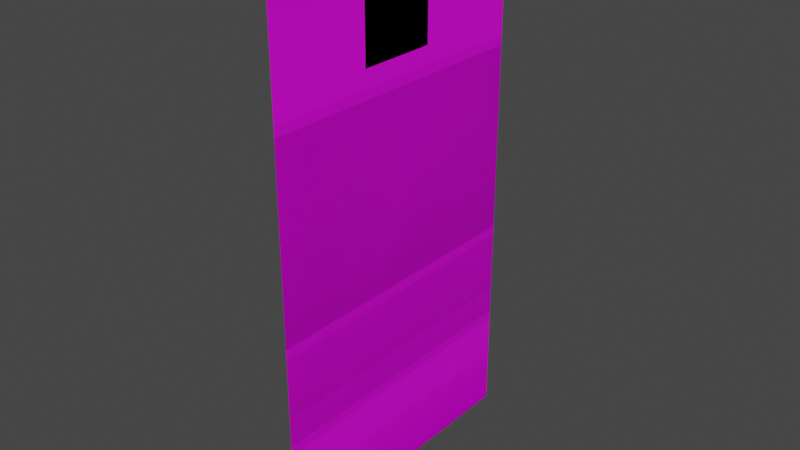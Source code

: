 # Source: Leader_Murasame.blend  (saved by Blender 2.80.75; exported with 4.5.12 LTS)
import bpy
from mathutils import Matrix  # noqa: F401  (used for matrix-valued properties, if any)

bpy.ops.wm.read_factory_settings(use_empty=True)
scene = bpy.context.scene
scene.name = 'Scene'

# ---- collections
col_collection = bpy.data.collections.new('Collection'); scene.collection.children.link(col_collection)

# ---- images (referenced by path relative to the original .blend; pixels are not part of the script)
import os
ASSET_DIR = os.environ.get("B2B_ASSET_DIR", "")  # directory of the original .blend (textures are referenced by path, not embedded)
HERE = os.path.dirname(os.path.abspath(__file__))  # packed textures are extracted next to this script under _unpacked/

def load_image(name, relpath, width, height, colorspace="sRGB"):
    """Load a texture the original file referenced (path relative to the .blend, or extracted next to this script)."""
    p = next((c for c in (os.path.join(HERE, relpath), os.path.join(ASSET_DIR, relpath)) if relpath and os.path.exists(c)), "")
    if p:
        img = bpy.data.images.load(p, check_existing=True)
        img.name = name
    else:  # same state as the original file: an image datablock whose file is absent (Cycles renders it pink)
        img = bpy.data.images.new(name, width, height)
        img.source = "FILE"
        img.filepath = "//" + (relpath or name)
    img.colorspace_settings.name = colorspace
    return img
img_murasame_body_png_001 = load_image('Murasame Body.png.001', 'Murasame Body.png', 1024, 1024, 'sRGB')
img_murasame_expression_png = load_image('Murasame Expression.png', 'Murasame Expression.png', 1024, 1024, 'sRGB')

# ---- materials (node trees are filled in below, after node groups)
mat_murasame_body = bpy.data.materials.new('Murasame Body')
mat_murasame_expression = bpy.data.materials.new('Murasame Expression')

# ---- material node trees
mat_murasame_body.use_nodes = True; mat_murasame_body.node_tree.nodes.clear()
_N = mat_murasame_body.node_tree.nodes; _L = mat_murasame_body.node_tree.links
n0 = _N.new('ShaderNodeOutputMaterial'); n0.name = 'Material Output'; n0.location = (300, 300)
n1 = _N.new('ShaderNodeBsdfPrincipled'); n1.name = 'Principled BSDF'; n1.location = (10, 300)
n1.distribution = 'GGX'
n1.subsurface_method = 'BURLEY'
n1.inputs[3].default_value = 1.45
n1.inputs[27].default_value = (0.0, 0.0, 0.0, 1.0)
n1.inputs[28].default_value = 1.0
n2 = _N.new('ShaderNodeTexImage'); n2.name = 'Image Texture'; n2.location = (-280, 265)
n2.image = img_murasame_body_png_001
_L.new(n1.outputs[0], n0.inputs[0])
_L.new(n2.outputs[0], n1.inputs[0])
_L.new(n2.outputs[1], n1.inputs[4])
n0.is_active_output = True
mat_murasame_expression.use_nodes = True; mat_murasame_expression.node_tree.nodes.clear()
_N = mat_murasame_expression.node_tree.nodes; _L = mat_murasame_expression.node_tree.links
n0 = _N.new('ShaderNodeOutputMaterial'); n0.name = 'Material Output'; n0.location = (300, 300)
n1 = _N.new('ShaderNodeBsdfPrincipled'); n1.name = 'Principled BSDF'; n1.location = (10, 300)
n1.distribution = 'GGX'
n1.subsurface_method = 'BURLEY'
n1.inputs[3].default_value = 1.45
n1.inputs[27].default_value = (0.0, 0.0, 0.0, 1.0)
n1.inputs[28].default_value = 1.0
n2 = _N.new('ShaderNodeTexImage'); n2.name = 'Image Texture'; n2.location = (-280, 265)
n2.image = img_murasame_expression_png
_L.new(n1.outputs[0], n0.inputs[0])
_L.new(n2.outputs[0], n1.inputs[0])
_L.new(n2.outputs[1], n1.inputs[4])
n0.is_active_output = True

# ---- world
world_world = bpy.data.worlds.new('World'); scene.world = world_world
world_world.use_nodes = True; world_world.node_tree.nodes.clear()
_N = world_world.node_tree.nodes; _L = world_world.node_tree.links
n0 = _N.new('ShaderNodeOutputWorld'); n0.name = 'World Output'; n0.location = (300, 300)
n1 = _N.new('ShaderNodeBackground'); n1.name = 'Background'; n1.location = (10, 300)
n1.inputs[0].default_value = (0.05088, 0.05088, 0.05088, 1.0)
_L.new(n1.outputs[0], n0.inputs[0])
n0.is_active_output = True
world_world.color = (0.05088, 0.05088, 0.05088)
world_world.use_sun_shadow = False
world_world.sun_shadow_jitter_overblur = 0.0

# ---- meshes
me_plane = bpy.data.meshes.new('Plane')
me_plane.from_pydata([(3.06e-06, -38.5, 140.0), (-3.06e-06, -38.5, 0.0), (3.06e-06, 38.5, 140.0), (-3.06e-06, 38.5, 0.0)], [], [(1, 2, 0), (1, 3, 2)])
_uv = me_plane.uv_layers.new(name='UVMap')
_uv.uv.foreach_set('vector', [1.49e-08, 0.28, 0.396, 1.0, -1.49e-08, 1.0, 1.49e-08, 0.28, 0.396, 0.28, 0.396, 1.0])
me_plane.materials.append(mat_murasame_body)
me_plane.use_remesh_preserve_volume = False
me_plane.use_remesh_preserve_attributes = False
me_plane.use_mirror_vertex_groups = False
me_plane.update()
me_plane_001 = bpy.data.meshes.new('Plane.001')
me_plane_001.from_pydata([(0.0001611, -38.5, 140.0), (-3.06e-06, -38.5, 3.453e-12), (0.0001611, 38.5, 140.0), (-3.06e-06, 38.5, 3.453e-12)], [], [(1, 2, 0), (1, 3, 2)])
_uv = me_plane_001.uv_layers.new(name='UVMap')
_uv.uv.foreach_set('vector', [0.5, 0.28, 0.896, 1.0, 0.5, 1.0, 0.5, 0.28, 0.896, 0.28, 0.896, 1.0])
me_plane_001.materials.append(mat_murasame_body)
me_plane_001.use_remesh_preserve_volume = False
me_plane_001.use_remesh_preserve_attributes = False
me_plane_001.use_mirror_vertex_groups = False
me_plane_001.update()
me_plane_002 = bpy.data.meshes.new('Plane.002')
me_plane_002.from_pydata([(0.0001611, -38.5, 140.0), (-3.06e-06, -38.5, 3.453e-12), (0.0001611, 38.5, 140.0), (-3.06e-06, 38.5, 3.453e-12)], [], [(1, 2, 0), (1, 3, 2)])
_uv = me_plane_002.uv_layers.new(name='UVMap')
_uv.uv.foreach_set('vector', [-1.49e-08, 0.396, 0.72, -2.98e-08, 0.72, 0.396, -1.49e-08, 0.396, -1.49e-08, -2.98e-08, 0.72, -2.98e-08])
me_plane_002.materials.append(mat_murasame_body)
me_plane_002.use_remesh_preserve_volume = False
me_plane_002.use_remesh_preserve_attributes = False
me_plane_002.use_mirror_vertex_groups = False
me_plane_002.update()
me_plane_003 = bpy.data.meshes.new('Plane.003')
me_plane_003.from_pydata([(0.01, -11.28, 130.7), (0.01, -11.28, 111.2), (0.01, 8.164, 130.7), (0.01, 8.164, 111.2)], [], [(1, 2, 0), (1, 3, 2)])
_uv = me_plane_003.uv_layers.new(name='UVMap')
_uv.uv.foreach_set('vector', [0.2, 0.8, 0.4, 1.0, 0.2, 1.0, 0.2, 0.8, 0.4, 0.8, 0.4, 1.0])
me_plane_003.materials.append(mat_murasame_expression)
me_plane_003.use_remesh_preserve_volume = False
me_plane_003.use_remesh_preserve_attributes = False
me_plane_003.use_mirror_vertex_groups = False
me_plane_003.update()
me_plane_004 = bpy.data.meshes.new('Plane.004')
me_plane_004.from_pydata([(0.01, -11.28, 130.7), (0.01, -11.28, 111.2), (0.01, 8.164, 130.7), (0.01, 8.164, 111.2)], [], [(1, 2, 0), (1, 3, 2)])
_uv = me_plane_004.uv_layers.new(name='UVMap')
_uv.uv.foreach_set('vector', [-1.49e-08, 0.8, 0.2, 1.0, 1.49e-08, 1.0, -1.49e-08, 0.8, 0.2, 0.8, 0.2, 1.0])
me_plane_004.materials.append(mat_murasame_expression)
me_plane_004.use_remesh_preserve_volume = False
me_plane_004.use_remesh_preserve_attributes = False
me_plane_004.use_mirror_vertex_groups = False
me_plane_004.update()
me_plane_005 = bpy.data.meshes.new('Plane.005')
me_plane_005.from_pydata([(0.01, -11.28, 130.7), (0.01, -11.28, 111.2), (0.01, 8.164, 130.7), (0.01, 8.164, 111.2)], [], [(1, 2, 0), (1, 3, 2)])
_uv = me_plane_005.uv_layers.new(name='UVMap')
_uv.uv.foreach_set('vector', [0.4, 0.8, 0.6, 1.0, 0.4, 1.0, 0.4, 0.8, 0.6, 0.8, 0.6, 1.0])
me_plane_005.materials.append(mat_murasame_expression)
me_plane_005.use_remesh_preserve_volume = False
me_plane_005.use_remesh_preserve_attributes = False
me_plane_005.use_mirror_vertex_groups = False
me_plane_005.update()
me_plane_006 = bpy.data.meshes.new('Plane.006')
me_plane_006.from_pydata([(0.01, -9.793, 130.8), (0.01, -9.793, 111.3), (0.01, 9.651, 130.8), (0.01, 9.651, 111.3)], [], [(1, 2, 0), (1, 3, 2)])
_uv = me_plane_006.uv_layers.new(name='UVMap')
_uv.uv.foreach_set('vector', [0.6, 0.8, 0.8, 1.0, 0.6, 1.0, 0.6, 0.8, 0.8, 0.8, 0.8, 1.0])
me_plane_006.materials.append(mat_murasame_expression)
me_plane_006.use_remesh_preserve_volume = False
me_plane_006.use_remesh_preserve_attributes = False
me_plane_006.use_mirror_vertex_groups = False
me_plane_006.update()
me_plane_007 = bpy.data.meshes.new('Plane.007')
me_plane_007.from_pydata([(0.01, -11.28, 130.7), (0.01, -11.28, 111.2), (0.01, 8.164, 130.7), (0.01, 8.164, 111.2)], [], [(1, 2, 0), (1, 3, 2)])
_uv = me_plane_007.uv_layers.new(name='UVMap')
_uv.uv.foreach_set('vector', [0.2, 0.6, 0.4, 0.8, 0.2, 0.8, 0.2, 0.6, 0.4, 0.6, 0.4, 0.8])
me_plane_007.materials.append(mat_murasame_expression)
me_plane_007.use_remesh_preserve_volume = False
me_plane_007.use_remesh_preserve_attributes = False
me_plane_007.use_mirror_vertex_groups = False
me_plane_007.update()
me_plane_008 = bpy.data.meshes.new('Plane.008')
me_plane_008.from_pydata([(0.01, -11.28, 130.7), (0.01, -11.28, 111.2), (0.01, 8.164, 130.7), (0.01, 8.164, 111.2)], [], [(1, 2, 0), (1, 3, 2)])
_uv = me_plane_008.uv_layers.new(name='UVMap')
_uv.uv.foreach_set('vector', [0.4, 0.6, 0.6, 0.8, 0.4, 0.8, 0.4, 0.6, 0.6, 0.6, 0.6, 0.8])
me_plane_008.materials.append(mat_murasame_expression)
me_plane_008.use_remesh_preserve_volume = False
me_plane_008.use_remesh_preserve_attributes = False
me_plane_008.use_mirror_vertex_groups = False
me_plane_008.update()
me_plane_009 = bpy.data.meshes.new('Plane.009')
me_plane_009.from_pydata([(0.01, -11.28, 130.7), (0.01, -11.28, 111.2), (0.01, 8.164, 130.7), (0.01, 8.164, 111.2)], [], [(1, 2, 0), (1, 3, 2)])
_uv = me_plane_009.uv_layers.new(name='UVMap')
_uv.uv.foreach_set('vector', [0.2, 0.4, 0.4, 0.6, 0.2, 0.6, 0.2, 0.4, 0.4, 0.4, 0.4, 0.6])
me_plane_009.materials.append(mat_murasame_expression)
me_plane_009.use_remesh_preserve_volume = False
me_plane_009.use_remesh_preserve_attributes = False
me_plane_009.use_mirror_vertex_groups = False
me_plane_009.update()
me_plane_010 = bpy.data.meshes.new('Plane.010')
me_plane_010.from_pydata([(0.01, -9.793, 130.8), (0.01, -9.793, 111.3), (0.01, 9.651, 130.8), (0.01, 9.651, 111.3)], [], [(1, 2, 0), (1, 3, 2)])
_uv = me_plane_010.uv_layers.new(name='UVMap')
_uv.uv.foreach_set('vector', [0.6, 0.4, 0.8, 0.6, 0.6, 0.6, 0.6, 0.4, 0.8, 0.4, 0.8, 0.6])
me_plane_010.materials.append(mat_murasame_expression)
me_plane_010.use_remesh_preserve_volume = False
me_plane_010.use_remesh_preserve_attributes = False
me_plane_010.use_mirror_vertex_groups = False
me_plane_010.update()
me_plane_012 = bpy.data.meshes.new('Plane.012')
me_plane_012.from_pydata([(0.01, -11.28, 130.7), (0.01, -11.28, 111.2), (0.01, 8.164, 130.7), (0.01, 8.164, 111.2)], [], [(1, 2, 0), (1, 3, 2)])
_uv = me_plane_012.uv_layers.new(name='UVMap')
_uv.uv.foreach_set('vector', [-1.49e-08, 0.6, 0.2, 0.8, 1.49e-08, 0.8, -1.49e-08, 0.6, 0.2, 0.6, 0.2, 0.8])
me_plane_012.materials.append(mat_murasame_expression)
me_plane_012.use_remesh_preserve_volume = False
me_plane_012.use_remesh_preserve_attributes = False
me_plane_012.use_mirror_vertex_groups = False
me_plane_012.update()
me_plane_014 = bpy.data.meshes.new('Plane.014')
me_plane_014.from_pydata([(0.01, -11.28, 130.7), (0.01, -11.28, 111.2), (0.01, 8.164, 130.7), (0.01, 8.164, 111.2)], [], [(1, 2, 0), (1, 3, 2)])
_uv = me_plane_014.uv_layers.new(name='UVMap')
_uv.uv.foreach_set('vector', [-1.49e-08, 0.4, 0.2, 0.6, 1.49e-08, 0.6, -1.49e-08, 0.4, 0.2, 0.4, 0.2, 0.6])
me_plane_014.materials.append(mat_murasame_expression)
me_plane_014.use_remesh_preserve_volume = False
me_plane_014.use_remesh_preserve_attributes = False
me_plane_014.use_mirror_vertex_groups = False
me_plane_014.update()
me_plane_015 = bpy.data.meshes.new('Plane.015')
me_plane_015.from_pydata([(0.01, -11.28, 130.7), (0.01, -11.28, 111.2), (0.01, 8.164, 130.7), (0.01, 8.164, 111.2)], [], [(1, 2, 0), (1, 3, 2)])
_uv = me_plane_015.uv_layers.new(name='UVMap')
_uv.uv.foreach_set('vector', [0.4, 0.4, 0.6, 0.6, 0.4, 0.6, 0.4, 0.4, 0.6, 0.4, 0.6, 0.6])
me_plane_015.materials.append(mat_murasame_expression)
me_plane_015.use_remesh_preserve_volume = False
me_plane_015.use_remesh_preserve_attributes = False
me_plane_015.use_mirror_vertex_groups = False
me_plane_015.update()
me_plane_016 = bpy.data.meshes.new('Plane.016')
me_plane_016.from_pydata([(0.01, -11.28, 130.7), (0.01, -11.28, 111.2), (0.01, 8.164, 130.7), (0.01, 8.164, 111.2)], [], [(1, 2, 0), (1, 3, 2)])
_uv = me_plane_016.uv_layers.new(name='UVMap')
_uv.uv.foreach_set('vector', [-1.49e-08, 0.2, 0.2, 0.4, 1.49e-08, 0.4, -1.49e-08, 0.2, 0.2, 0.2, 0.2, 0.4])
me_plane_016.materials.append(mat_murasame_expression)
me_plane_016.use_remesh_preserve_volume = False
me_plane_016.use_remesh_preserve_attributes = False
me_plane_016.use_mirror_vertex_groups = False
me_plane_016.update()
me_plane_017 = bpy.data.meshes.new('Plane.017')
me_plane_017.from_pydata([(0.01, -11.28, 130.7), (0.01, -11.28, 111.2), (0.01, 8.164, 130.7), (0.01, 8.164, 111.2)], [], [(1, 2, 0), (1, 3, 2)])
_uv = me_plane_017.uv_layers.new(name='UVMap')
_uv.uv.foreach_set('vector', [0.2, 0.2, 0.4, 0.4, 0.2, 0.4, 0.2, 0.2, 0.4, 0.2, 0.4, 0.4])
me_plane_017.materials.append(mat_murasame_expression)
me_plane_017.use_remesh_preserve_volume = False
me_plane_017.use_remesh_preserve_attributes = False
me_plane_017.use_mirror_vertex_groups = False
me_plane_017.update()
me_plane_018 = bpy.data.meshes.new('Plane.018')
me_plane_018.from_pydata([(0.01, -11.28, 130.7), (0.01, -11.28, 111.2), (0.01, 8.164, 130.7), (0.01, 8.164, 111.2)], [], [(1, 2, 0), (1, 3, 2)])
_uv = me_plane_018.uv_layers.new(name='UVMap')
_uv.uv.foreach_set('vector', [0.4, 0.2, 0.6, 0.4, 0.4, 0.4, 0.4, 0.2, 0.6, 0.2, 0.6, 0.4])
me_plane_018.materials.append(mat_murasame_expression)
me_plane_018.use_remesh_preserve_volume = False
me_plane_018.use_remesh_preserve_attributes = False
me_plane_018.use_mirror_vertex_groups = False
me_plane_018.update()
me_plane_019 = bpy.data.meshes.new('Plane.019')
me_plane_019.from_pydata([(0.01, -11.28, 130.7), (0.01, -11.28, 111.2), (0.01, 8.164, 130.7), (0.01, 8.164, 111.2)], [], [(1, 2, 0), (1, 3, 2)])
_uv = me_plane_019.uv_layers.new(name='UVMap')
_uv.uv.foreach_set('vector', [-1.49e-08, 5.96e-08, 0.2, 0.2, 1.49e-08, 0.2, -1.49e-08, 5.96e-08, 0.2, 0.0, 0.2, 0.2])
me_plane_019.materials.append(mat_murasame_expression)
me_plane_019.use_remesh_preserve_volume = False
me_plane_019.use_remesh_preserve_attributes = False
me_plane_019.use_mirror_vertex_groups = False
me_plane_019.update()
me_plane_020 = bpy.data.meshes.new('Plane.020')
me_plane_020.from_pydata([(0.01, -11.28, 130.7), (0.01, -11.28, 111.2), (0.01, 8.164, 130.7), (0.01, 8.164, 111.2)], [], [(1, 2, 0), (1, 3, 2)])
_uv = me_plane_020.uv_layers.new(name='UVMap')
_uv.uv.foreach_set('vector', [0.2, 5.96e-08, 0.4, 0.2, 0.2, 0.2, 0.2, 5.96e-08, 0.4, -3.278e-07, 0.4, 0.2])
me_plane_020.materials.append(mat_murasame_expression)
me_plane_020.use_remesh_preserve_volume = False
me_plane_020.use_remesh_preserve_attributes = False
me_plane_020.use_mirror_vertex_groups = False
me_plane_020.update()
me_plane_021 = bpy.data.meshes.new('Plane.021')
me_plane_021.from_pydata([(0.01, -11.28, 130.7), (0.01, -11.28, 111.2), (0.01, 8.164, 130.7), (0.01, 8.164, 111.2)], [], [(1, 2, 0), (1, 3, 2)])
_uv = me_plane_021.uv_layers.new(name='UVMap')
_uv.uv.foreach_set('vector', [0.4, 5.96e-08, 0.6, 0.2, 0.4, 0.2, 0.4, 5.96e-08, 0.6, 0.0, 0.6, 0.2])
me_plane_021.materials.append(mat_murasame_expression)
me_plane_021.use_remesh_preserve_volume = False
me_plane_021.use_remesh_preserve_attributes = False
me_plane_021.use_mirror_vertex_groups = False
me_plane_021.update()
me_plane_023 = bpy.data.meshes.new('Plane.023')
me_plane_023.from_pydata([(0.01, -9.793, 130.8), (0.01, -9.793, 111.3), (0.01, 9.651, 130.8), (0.01, 9.651, 111.3)], [], [(1, 2, 0), (1, 3, 2)])
_uv = me_plane_023.uv_layers.new(name='UVMap')
_uv.uv.foreach_set('vector', [0.6, 0.8, 0.8, 1.0, 0.6, 1.0, 0.6, 0.8, 0.8, 0.8, 0.8, 1.0])
me_plane_023.materials.append(mat_murasame_expression)
me_plane_023.use_remesh_preserve_volume = False
me_plane_023.use_remesh_preserve_attributes = False
me_plane_023.use_mirror_vertex_groups = False
me_plane_023.update()
me_plane_024 = bpy.data.meshes.new('Plane.024')
me_plane_024.from_pydata([(0.01, -9.793, 130.8), (0.01, -9.793, 111.3), (0.01, 9.651, 130.8), (0.01, 9.651, 111.3)], [], [(1, 2, 0), (1, 3, 2)])
_uv = me_plane_024.uv_layers.new(name='UVMap')
_uv.uv.foreach_set('vector', [0.6, 0.8, 0.8, 1.0, 0.6, 1.0, 0.6, 0.8, 0.8, 0.8, 0.8, 1.0])
me_plane_024.materials.append(mat_murasame_expression)
me_plane_024.use_remesh_preserve_volume = False
me_plane_024.use_remesh_preserve_attributes = False
me_plane_024.use_mirror_vertex_groups = False
me_plane_024.update()
me_plane_025 = bpy.data.meshes.new('Plane.025')
me_plane_025.from_pydata([(0.01, -9.793, 130.8), (0.01, -9.793, 111.3), (0.01, 9.651, 130.8), (0.01, 9.651, 111.3)], [], [(1, 2, 0), (1, 3, 2)])
_uv = me_plane_025.uv_layers.new(name='UVMap')
_uv.uv.foreach_set('vector', [0.6, 0.8, 0.8, 1.0, 0.6, 1.0, 0.6, 0.8, 0.8, 0.8, 0.8, 1.0])
me_plane_025.materials.append(mat_murasame_expression)
me_plane_025.use_remesh_preserve_volume = False
me_plane_025.use_remesh_preserve_attributes = False
me_plane_025.use_mirror_vertex_groups = False
me_plane_025.update()
me_plane_026 = bpy.data.meshes.new('Plane.026')
me_plane_026.from_pydata([(0.01, -9.793, 130.8), (0.01, -9.793, 111.3), (0.01, 9.651, 130.8), (0.01, 9.651, 111.3)], [], [(1, 2, 0), (1, 3, 2)])
_uv = me_plane_026.uv_layers.new(name='UVMap')
_uv.uv.foreach_set('vector', [0.6, 0.8, 0.8, 1.0, 0.6, 1.0, 0.6, 0.8, 0.8, 0.8, 0.8, 1.0])
me_plane_026.materials.append(mat_murasame_expression)
me_plane_026.use_remesh_preserve_volume = False
me_plane_026.use_remesh_preserve_attributes = False
me_plane_026.use_mirror_vertex_groups = False
me_plane_026.update()
me_plane_027 = bpy.data.meshes.new('Plane.027')
me_plane_027.from_pydata([(0.01, -9.793, 130.8), (0.01, -9.793, 111.3), (0.01, 9.651, 130.8), (0.01, 9.651, 111.3)], [], [(1, 2, 0), (1, 3, 2)])
_uv = me_plane_027.uv_layers.new(name='UVMap')
_uv.uv.foreach_set('vector', [0.6, 0.8, 0.8, 1.0, 0.6, 1.0, 0.6, 0.8, 0.8, 0.8, 0.8, 1.0])
me_plane_027.materials.append(mat_murasame_expression)
me_plane_027.use_remesh_preserve_volume = False
me_plane_027.use_remesh_preserve_attributes = False
me_plane_027.use_mirror_vertex_groups = False
me_plane_027.update()
me_plane_028 = bpy.data.meshes.new('Plane.028')
me_plane_028.from_pydata([(0.01, -9.793, 130.8), (0.01, -9.793, 111.3), (0.01, 9.651, 130.8), (0.01, 9.651, 111.3)], [], [(1, 2, 0), (1, 3, 2)])
_uv = me_plane_028.uv_layers.new(name='UVMap')
_uv.uv.foreach_set('vector', [0.6, 0.8, 0.8, 1.0, 0.6, 1.0, 0.6, 0.8, 0.8, 0.8, 0.8, 1.0])
me_plane_028.materials.append(mat_murasame_expression)
me_plane_028.use_remesh_preserve_volume = False
me_plane_028.use_remesh_preserve_attributes = False
me_plane_028.use_mirror_vertex_groups = False
me_plane_028.update()
me_plane_029 = bpy.data.meshes.new('Plane.029')
me_plane_029.from_pydata([(0.01, -9.793, 130.8), (0.01, -9.793, 111.3), (0.01, 9.651, 130.8), (0.01, 9.651, 111.3)], [], [(1, 2, 0), (1, 3, 2)])
_uv = me_plane_029.uv_layers.new(name='UVMap')
_uv.uv.foreach_set('vector', [0.6, 0.8, 0.8, 1.0, 0.6, 1.0, 0.6, 0.8, 0.8, 0.8, 0.8, 1.0])
me_plane_029.materials.append(mat_murasame_expression)
me_plane_029.use_remesh_preserve_volume = False
me_plane_029.use_remesh_preserve_attributes = False
me_plane_029.use_mirror_vertex_groups = False
me_plane_029.update()
me_plane_030 = bpy.data.meshes.new('Plane.030')
me_plane_030.from_pydata([(0.01, -9.793, 130.8), (0.01, -9.793, 111.3), (0.01, 9.651, 130.8), (0.01, 9.651, 111.3)], [], [(1, 2, 0), (1, 3, 2)])
_uv = me_plane_030.uv_layers.new(name='UVMap')
_uv.uv.foreach_set('vector', [0.6, 0.8, 0.8, 1.0, 0.6, 1.0, 0.6, 0.8, 0.8, 0.8, 0.8, 1.0])
me_plane_030.materials.append(mat_murasame_expression)
me_plane_030.use_remesh_preserve_volume = False
me_plane_030.use_remesh_preserve_attributes = False
me_plane_030.use_mirror_vertex_groups = False
me_plane_030.update()
arm_armature = bpy.data.armatures.new('Armature')  # bones are not reproduced

# ---- objects
ob_armature = bpy.data.objects.new('Armature', arm_armature)
ob_body_1 = bpy.data.objects.new('Body 1', me_plane)
ob_body_2 = bpy.data.objects.new('Body 2', me_plane_001)
ob_body_3 = bpy.data.objects.new('Body 3', me_plane_002)
ob_exp01 = bpy.data.objects.new('EXP01', me_plane_003)
ob_exp00 = bpy.data.objects.new('EXP00', me_plane_004)
ob_exp02 = bpy.data.objects.new('EXP02', me_plane_005)
ob_exp03 = bpy.data.objects.new('EXP03', me_plane_006)
ob_exp11 = bpy.data.objects.new('EXP11', me_plane_007)
ob_exp12 = bpy.data.objects.new('EXP12', me_plane_008)
ob_exp21 = bpy.data.objects.new('EXP21', me_plane_009)
ob_exp23 = bpy.data.objects.new('EXP23', me_plane_010)
ob_exp10 = bpy.data.objects.new('EXP10', me_plane_012)
ob_exp20 = bpy.data.objects.new('EXP20', me_plane_014)
ob_exp22 = bpy.data.objects.new('EXP22', me_plane_015)
ob_exp30 = bpy.data.objects.new('EXP30', me_plane_016)
ob_exp31 = bpy.data.objects.new('EXP31', me_plane_017)
ob_exp32 = bpy.data.objects.new('EXP32', me_plane_018)
ob_exp40 = bpy.data.objects.new('EXP40', me_plane_019)
ob_exp41 = bpy.data.objects.new('EXP41', me_plane_020)
ob_exp42 = bpy.data.objects.new('EXP42', me_plane_021)
ob_exp04 = bpy.data.objects.new('EXP04', me_plane_023)
ob_exp13 = bpy.data.objects.new('EXP13', me_plane_024)
ob_exp14 = bpy.data.objects.new('EXP14', me_plane_025)
ob_exp24 = bpy.data.objects.new('EXP24', me_plane_026)
ob_exp33 = bpy.data.objects.new('EXP33', me_plane_027)
ob_exp34 = bpy.data.objects.new('EXP34', me_plane_028)
ob_exp43 = bpy.data.objects.new('EXP43', me_plane_029)
ob_exp44 = bpy.data.objects.new('EXP44', me_plane_030)

# ---- transforms, parenting, visibility, modifiers, constraints
ob_armature.location = (0.0, 0.0, 0.0)
ob_armature.lineart.crease_threshold = 0.0
ob_body_1.parent = ob_armature
ob_body_1.location = (0.0, 0.0, 0.0)
ob_body_1.lineart.crease_threshold = 0.0
_vg = ob_body_1.vertex_groups.new(name='Body 1')
_vg.add([0, 1, 2, 3], 1.0, 'REPLACE')
_m = ob_body_1.modifiers.new('Armature', 'ARMATURE')
_m.object = ob_armature
ob_body_2.parent = ob_armature
ob_body_2.location = (0.0, 0.0, 0.0)
ob_body_2.lineart.crease_threshold = 0.0
_vg = ob_body_2.vertex_groups.new(name='Body 2')
_vg.add([0, 1, 2, 3], 1.0, 'REPLACE')
_m = ob_body_2.modifiers.new('Armature', 'ARMATURE')
_m.object = ob_armature
ob_body_3.parent = ob_armature
ob_body_3.location = (0.0, 0.0, 0.0)
ob_body_3.lineart.crease_threshold = 0.0
_vg = ob_body_3.vertex_groups.new(name='Body 3')
_vg.add([0, 1, 2, 3], 1.0, 'REPLACE')
_m = ob_body_3.modifiers.new('Armature', 'ARMATURE')
_m.object = ob_armature
ob_exp01.parent = ob_armature
ob_exp01.location = (0.0, 0.0, 0.0)
ob_exp01.lineart.crease_threshold = 0.0
_vg = ob_exp01.vertex_groups.new(name='Face01')
_vg.add([0, 1, 2, 3], 1.0, 'REPLACE')
_m = ob_exp01.modifiers.new('Armature', 'ARMATURE')
_m.object = ob_armature
ob_exp00.parent = ob_armature
ob_exp00.location = (0.0, 0.0, 0.0)
ob_exp00.lineart.crease_threshold = 0.0
_vg = ob_exp00.vertex_groups.new(name='Face00')
_vg.add([0, 1, 2, 3], 1.0, 'REPLACE')
_m = ob_exp00.modifiers.new('Armature', 'ARMATURE')
_m.object = ob_armature
ob_exp02.parent = ob_armature
ob_exp02.location = (0.0, 0.0, 0.0)
ob_exp02.lineart.crease_threshold = 0.0
_vg = ob_exp02.vertex_groups.new(name='Face02')
_vg.add([0, 1, 2, 3], 1.0, 'REPLACE')
_m = ob_exp02.modifiers.new('Armature', 'ARMATURE')
_m.object = ob_armature
ob_exp03.parent = ob_armature
ob_exp03.location = (0.0, 0.0, 0.0)
ob_exp03.lineart.crease_threshold = 0.0
_vg = ob_exp03.vertex_groups.new(name='Face03')
_vg.add([0, 1, 2, 3], 1.0, 'REPLACE')
_m = ob_exp03.modifiers.new('Armature', 'ARMATURE')
_m.object = ob_armature
ob_exp11.parent = ob_armature
ob_exp11.location = (0.0, 0.0, 0.0)
ob_exp11.lineart.crease_threshold = 0.0
_vg = ob_exp11.vertex_groups.new(name='Face11')
_vg.add([0, 1, 2, 3], 1.0, 'REPLACE')
_m = ob_exp11.modifiers.new('Armature', 'ARMATURE')
_m.object = ob_armature
ob_exp12.parent = ob_armature
ob_exp12.location = (0.0, 0.0, 0.0)
ob_exp12.lineart.crease_threshold = 0.0
_vg = ob_exp12.vertex_groups.new(name='Face12')
_vg.add([0, 1, 2, 3], 1.0, 'REPLACE')
_m = ob_exp12.modifiers.new('Armature', 'ARMATURE')
_m.object = ob_armature
ob_exp21.parent = ob_armature
ob_exp21.location = (0.0, 0.0, 0.0)
ob_exp21.lineart.crease_threshold = 0.0
_vg = ob_exp21.vertex_groups.new(name='Face21')
_vg.add([0, 1, 2, 3], 1.0, 'REPLACE')
_m = ob_exp21.modifiers.new('Armature', 'ARMATURE')
_m.object = ob_armature
ob_exp23.parent = ob_armature
ob_exp23.location = (0.0, 0.0, 0.0)
ob_exp23.lineart.crease_threshold = 0.0
_vg = ob_exp23.vertex_groups.new(name='Face23')
_vg.add([0, 1, 2, 3], 1.0, 'REPLACE')
_m = ob_exp23.modifiers.new('Armature', 'ARMATURE')
_m.object = ob_armature
ob_exp10.parent = ob_armature
ob_exp10.location = (0.0, 0.0, 0.0)
ob_exp10.lineart.crease_threshold = 0.0
_vg = ob_exp10.vertex_groups.new(name='Face10')
_vg.add([0, 1, 2, 3], 1.0, 'REPLACE')
_m = ob_exp10.modifiers.new('Armature', 'ARMATURE')
_m.object = ob_armature
ob_exp20.parent = ob_armature
ob_exp20.location = (0.0, 0.0, 0.0)
ob_exp20.lineart.crease_threshold = 0.0
_vg = ob_exp20.vertex_groups.new(name='Face20')
_vg.add([0, 1, 2, 3], 1.0, 'REPLACE')
_m = ob_exp20.modifiers.new('Armature', 'ARMATURE')
_m.object = ob_armature
ob_exp22.parent = ob_armature
ob_exp22.location = (0.0, 0.0, 0.0)
ob_exp22.lineart.crease_threshold = 0.0
_vg = ob_exp22.vertex_groups.new(name='Face22')
_vg.add([0, 1, 2, 3], 1.0, 'REPLACE')
_m = ob_exp22.modifiers.new('Armature', 'ARMATURE')
_m.object = ob_armature
ob_exp30.parent = ob_armature
ob_exp30.location = (0.0, 0.0, 0.0)
ob_exp30.lineart.crease_threshold = 0.0
_vg = ob_exp30.vertex_groups.new(name='Face30')
_vg.add([0, 1, 2, 3], 1.0, 'REPLACE')
_m = ob_exp30.modifiers.new('Armature', 'ARMATURE')
_m.object = ob_armature
ob_exp31.parent = ob_armature
ob_exp31.location = (0.0, 0.0, 0.0)
ob_exp31.lineart.crease_threshold = 0.0
_vg = ob_exp31.vertex_groups.new(name='Face31')
_vg.add([0, 1, 2, 3], 1.0, 'REPLACE')
_m = ob_exp31.modifiers.new('Armature', 'ARMATURE')
_m.object = ob_armature
ob_exp32.parent = ob_armature
ob_exp32.location = (0.0, 0.0, 0.0)
ob_exp32.lineart.crease_threshold = 0.0
_vg = ob_exp32.vertex_groups.new(name='Face32')
_vg.add([0, 1, 2, 3], 1.0, 'REPLACE')
_m = ob_exp32.modifiers.new('Armature', 'ARMATURE')
_m.object = ob_armature
ob_exp40.parent = ob_armature
ob_exp40.location = (0.0, 0.0, 0.0)
ob_exp40.lineart.crease_threshold = 0.0
_vg = ob_exp40.vertex_groups.new(name='Face40')
_vg.add([0, 1, 2, 3], 1.0, 'REPLACE')
_m = ob_exp40.modifiers.new('Armature', 'ARMATURE')
_m.object = ob_armature
ob_exp41.parent = ob_armature
ob_exp41.location = (0.0, 0.0, 0.0)
ob_exp41.lineart.crease_threshold = 0.0
_vg = ob_exp41.vertex_groups.new(name='Face41')
_vg.add([0, 1, 2, 3], 1.0, 'REPLACE')
_m = ob_exp41.modifiers.new('Armature', 'ARMATURE')
_m.object = ob_armature
ob_exp42.parent = ob_armature
ob_exp42.location = (0.0, 0.0, 0.0)
ob_exp42.lineart.crease_threshold = 0.0
_vg = ob_exp42.vertex_groups.new(name='Face42')
_vg.add([0, 1, 2, 3], 1.0, 'REPLACE')
_m = ob_exp42.modifiers.new('Armature', 'ARMATURE')
_m.object = ob_armature
ob_exp04.parent = ob_armature
ob_exp04.location = (0.0, 0.0, 0.0)
ob_exp04.lineart.crease_threshold = 0.0
_vg = ob_exp04.vertex_groups.new(name='Face04')
_vg.add([0, 1, 2, 3], 1.0, 'REPLACE')
_m = ob_exp04.modifiers.new('Armature', 'ARMATURE')
_m.object = ob_armature
ob_exp13.parent = ob_armature
ob_exp13.location = (0.0, 0.0, 0.0)
ob_exp13.lineart.crease_threshold = 0.0
_vg = ob_exp13.vertex_groups.new(name='Face13')
_vg.add([0, 1, 2, 3], 1.0, 'REPLACE')
_m = ob_exp13.modifiers.new('Armature', 'ARMATURE')
_m.object = ob_armature
ob_exp14.parent = ob_armature
ob_exp14.location = (0.0, 0.0, 0.0)
ob_exp14.lineart.crease_threshold = 0.0
_vg = ob_exp14.vertex_groups.new(name='Face14')
_vg.add([0, 1, 2, 3], 1.0, 'REPLACE')
_m = ob_exp14.modifiers.new('Armature', 'ARMATURE')
_m.object = ob_armature
ob_exp24.parent = ob_armature
ob_exp24.location = (0.0, 0.0, 0.0)
ob_exp24.lineart.crease_threshold = 0.0
_vg = ob_exp24.vertex_groups.new(name='Face24')
_vg.add([0, 1, 2, 3], 1.0, 'REPLACE')
_m = ob_exp24.modifiers.new('Armature', 'ARMATURE')
_m.object = ob_armature
ob_exp33.parent = ob_armature
ob_exp33.location = (0.0, 0.0, 0.0)
ob_exp33.lineart.crease_threshold = 0.0
_vg = ob_exp33.vertex_groups.new(name='Face33')
_vg.add([0, 1, 2, 3], 1.0, 'REPLACE')
_m = ob_exp33.modifiers.new('Armature', 'ARMATURE')
_m.object = ob_armature
ob_exp34.parent = ob_armature
ob_exp34.location = (0.0, 0.0, 0.0)
ob_exp34.lineart.crease_threshold = 0.0
_vg = ob_exp34.vertex_groups.new(name='Face34')
_vg.add([0, 1, 2, 3], 1.0, 'REPLACE')
_m = ob_exp34.modifiers.new('Armature', 'ARMATURE')
_m.object = ob_armature
ob_exp43.parent = ob_armature
ob_exp43.location = (0.0, 0.0, 0.0)
ob_exp43.lineart.crease_threshold = 0.0
_vg = ob_exp43.vertex_groups.new(name='Face43')
_vg.add([0, 1, 2, 3], 1.0, 'REPLACE')
_m = ob_exp43.modifiers.new('Armature', 'ARMATURE')
_m.object = ob_armature
ob_exp44.parent = ob_armature
ob_exp44.location = (0.0, 0.0, 0.0)
ob_exp44.lineart.crease_threshold = 0.0
_vg = ob_exp44.vertex_groups.new(name='Face44')
_vg.add([0, 1, 2, 3], 1.0, 'REPLACE')
_m = ob_exp44.modifiers.new('Armature', 'ARMATURE')
_m.object = ob_armature

# ---- collection membership
col_collection.objects.link(ob_armature)
col_collection.objects.link(ob_body_1)
col_collection.objects.link(ob_body_2)
col_collection.objects.link(ob_body_3)
col_collection.objects.link(ob_exp01)
col_collection.objects.link(ob_exp00)
col_collection.objects.link(ob_exp02)
col_collection.objects.link(ob_exp03)
col_collection.objects.link(ob_exp11)
col_collection.objects.link(ob_exp12)
col_collection.objects.link(ob_exp21)
col_collection.objects.link(ob_exp23)
col_collection.objects.link(ob_exp10)
col_collection.objects.link(ob_exp20)
col_collection.objects.link(ob_exp22)
col_collection.objects.link(ob_exp30)
col_collection.objects.link(ob_exp31)
col_collection.objects.link(ob_exp32)
col_collection.objects.link(ob_exp40)
col_collection.objects.link(ob_exp41)
col_collection.objects.link(ob_exp42)
col_collection.objects.link(ob_exp04)
col_collection.objects.link(ob_exp13)
col_collection.objects.link(ob_exp14)
col_collection.objects.link(ob_exp24)
col_collection.objects.link(ob_exp33)
col_collection.objects.link(ob_exp34)
col_collection.objects.link(ob_exp43)
col_collection.objects.link(ob_exp44)

# ---- scene / render settings (as saved in the file)
scene.frame_start = 1; scene.frame_end = 253; scene.frame_set(253)
scene.render.engine = 'CYCLES'
scene.cycles.use_denoising = False
scene.cycles.samples = 128
scene.cycles.sampling_pattern = 'TABULATED_SOBOL'
scene.cycles.use_adaptive_sampling = False
scene.cycles.use_light_tree = False
scene.view_settings.view_transform = 'Filmic'
scene.unit_settings.scale_length = 0.01
bpy.context.view_layer.update()

# ---- added for rendering (the .blend has no active camera and no usable light): camera, sun
cam_auto = bpy.data.cameras.new('AutoCamera')
cam_auto.lens = 50.0
cam_auto.sensor_width = 36.0
cam_auto.clip_end = 2594.48
ob_auto_camera = bpy.data.objects.new('AutoCamera', cam_auto)
scene.collection.objects.link(ob_auto_camera)
ob_auto_camera.location = (147.844, -177.401, 188.267)
ob_auto_camera.rotation_euler = (1.09748, -7.21219e-08, 0.694738)
scene.camera = ob_auto_camera
light_auto_sun = bpy.data.lights.new('AutoSun', 'SUN')
light_auto_sun.energy = 3.0
light_auto_sun.angle = 0.0523599
ob_auto_sun = bpy.data.objects.new('AutoSun', light_auto_sun)
scene.collection.objects.link(ob_auto_sun)
ob_auto_sun.rotation_euler = (0.872665, 0.174533, 0.523599)
bpy.context.view_layer.update()
